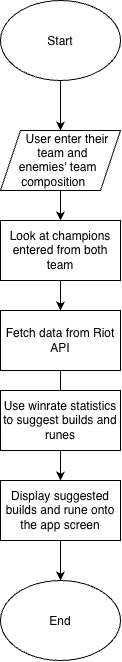

The diagram above was exported from draw.io. Its source (the exported page's mxGraphModel, read from the mxfile embedded in the PNG):
<mxGraphModel dx="934" dy="644" grid="1" gridSize="10" guides="1" tooltips="1" connect="1" arrows="1" fold="1" page="1" pageScale="1" pageWidth="850" pageHeight="1100" math="0" shadow="0">
  <root>
    <mxCell id="0" />
    <mxCell id="1" parent="0" />
    <mxCell id="VByZRqGiecMwUgJdeY_P-1" parent="1" style="ellipse;whiteSpace=wrap;html=1;shapeInside=1;" value="Start" vertex="1">
      <mxGeometry height="80" width="120" x="270" y="10" as="geometry" />
    </mxCell>
    <mxCell id="VByZRqGiecMwUgJdeY_P-2" parent="1" style="rounded=0;whiteSpace=wrap;html=1;" value="Look at champions entered from both team" vertex="1">
      <mxGeometry height="60" width="120" x="270" y="230" as="geometry" />
    </mxCell>
    <mxCell id="VByZRqGiecMwUgJdeY_P-9" parent="1" style="rounded=0;whiteSpace=wrap;html=1;" value="Fetch data from Riot API" vertex="1">
      <mxGeometry height="60" width="120" x="270" y="320" as="geometry" />
    </mxCell>
    <mxCell id="VByZRqGiecMwUgJdeY_P-10" edge="1" parent="1" source="VByZRqGiecMwUgJdeY_P-9" style="endArrow=classic;html=1;rounded=0;defaultLabelBackgroundColor=page;exitX=0.5;exitY=1;exitDx=0;exitDy=0;" value="">
      <mxGeometry height="50" relative="1" width="50" as="geometry">
        <mxPoint x="190" y="360" as="sourcePoint" />
        <mxPoint x="330" y="460" as="targetPoint" />
      </mxGeometry>
    </mxCell>
    <mxCell id="VByZRqGiecMwUgJdeY_P-12" parent="1" style="ellipse;whiteSpace=wrap;html=1;shapeInside=1;" value="End" vertex="1">
      <mxGeometry height="80" width="120" x="270" y="590" as="geometry" />
    </mxCell>
    <mxCell id="VByZRqGiecMwUgJdeY_P-15" parent="1" style="shape=parallelogram;perimeter=parallelogramPerimeter;whiteSpace=wrap;html=1;shapeInside=1;fixedSize=1;" value="User enter their team and enemies' team composition" vertex="1">
      <mxGeometry height="60" width="120" x="270" y="140" as="geometry" />
    </mxCell>
    <mxCell id="VByZRqGiecMwUgJdeY_P-17" edge="1" parent="1" source="VByZRqGiecMwUgJdeY_P-1" style="endArrow=classic;html=1;rounded=0;defaultLabelBackgroundColor=page;exitX=0.5;exitY=1;exitDx=0;exitDy=0;entryX=0.5;entryY=0;entryDx=0;entryDy=0;" target="VByZRqGiecMwUgJdeY_P-15" value="">
      <mxGeometry height="50" relative="1" width="50" as="geometry">
        <mxPoint x="310" y="370" as="sourcePoint" />
        <mxPoint x="360" y="320" as="targetPoint" />
      </mxGeometry>
    </mxCell>
    <mxCell id="VByZRqGiecMwUgJdeY_P-18" edge="1" parent="1" source="VByZRqGiecMwUgJdeY_P-15" style="endArrow=classic;html=1;rounded=0;defaultLabelBackgroundColor=page;exitX=0.5;exitY=1;exitDx=0;exitDy=0;entryX=0.5;entryY=0;entryDx=0;entryDy=0;" target="VByZRqGiecMwUgJdeY_P-2" value="">
      <mxGeometry height="50" relative="1" width="50" as="geometry">
        <mxPoint x="310" y="370" as="sourcePoint" />
        <mxPoint x="360" y="320" as="targetPoint" />
      </mxGeometry>
    </mxCell>
    <mxCell id="VByZRqGiecMwUgJdeY_P-20" edge="1" parent="1" source="VByZRqGiecMwUgJdeY_P-2" style="endArrow=classic;html=1;rounded=0;defaultLabelBackgroundColor=page;exitX=0.5;exitY=1;exitDx=0;exitDy=0;entryX=0.5;entryY=0;entryDx=0;entryDy=0;" target="VByZRqGiecMwUgJdeY_P-9" value="">
      <mxGeometry height="50" relative="1" width="50" as="geometry">
        <mxPoint x="310" y="370" as="sourcePoint" />
        <mxPoint x="360" y="320" as="targetPoint" />
      </mxGeometry>
    </mxCell>
    <mxCell id="VByZRqGiecMwUgJdeY_P-21" parent="1" style="rounded=0;whiteSpace=wrap;html=1;" value="Use winrate statistics to suggest builds and runes" vertex="1">
      <mxGeometry height="60" width="120" x="270" y="400" as="geometry" />
    </mxCell>
    <mxCell id="VByZRqGiecMwUgJdeY_P-22" edge="1" parent="1" source="VByZRqGiecMwUgJdeY_P-21" style="endArrow=classic;html=1;rounded=0;defaultLabelBackgroundColor=page;exitX=0.5;exitY=1;exitDx=0;exitDy=0;" value="">
      <mxGeometry height="50" relative="1" width="50" as="geometry">
        <mxPoint x="310" y="370" as="sourcePoint" />
        <mxPoint x="330" y="490" as="targetPoint" />
      </mxGeometry>
    </mxCell>
    <mxCell id="VByZRqGiecMwUgJdeY_P-23" parent="1" style="rounded=0;whiteSpace=wrap;html=1;" value="Display suggested builds and rune onto the app screen" vertex="1">
      <mxGeometry height="60" width="120" x="270" y="490" as="geometry" />
    </mxCell>
    <mxCell id="VByZRqGiecMwUgJdeY_P-24" edge="1" parent="1" source="VByZRqGiecMwUgJdeY_P-23" style="endArrow=classic;html=1;rounded=0;defaultLabelBackgroundColor=page;exitX=0.5;exitY=1;exitDx=0;exitDy=0;entryX=0.5;entryY=0;entryDx=0;entryDy=0;" target="VByZRqGiecMwUgJdeY_P-12" value="">
      <mxGeometry height="50" relative="1" width="50" as="geometry">
        <mxPoint x="310" y="370" as="sourcePoint" />
        <mxPoint x="330" y="560" as="targetPoint" />
      </mxGeometry>
    </mxCell>
  </root>
</mxGraphModel>